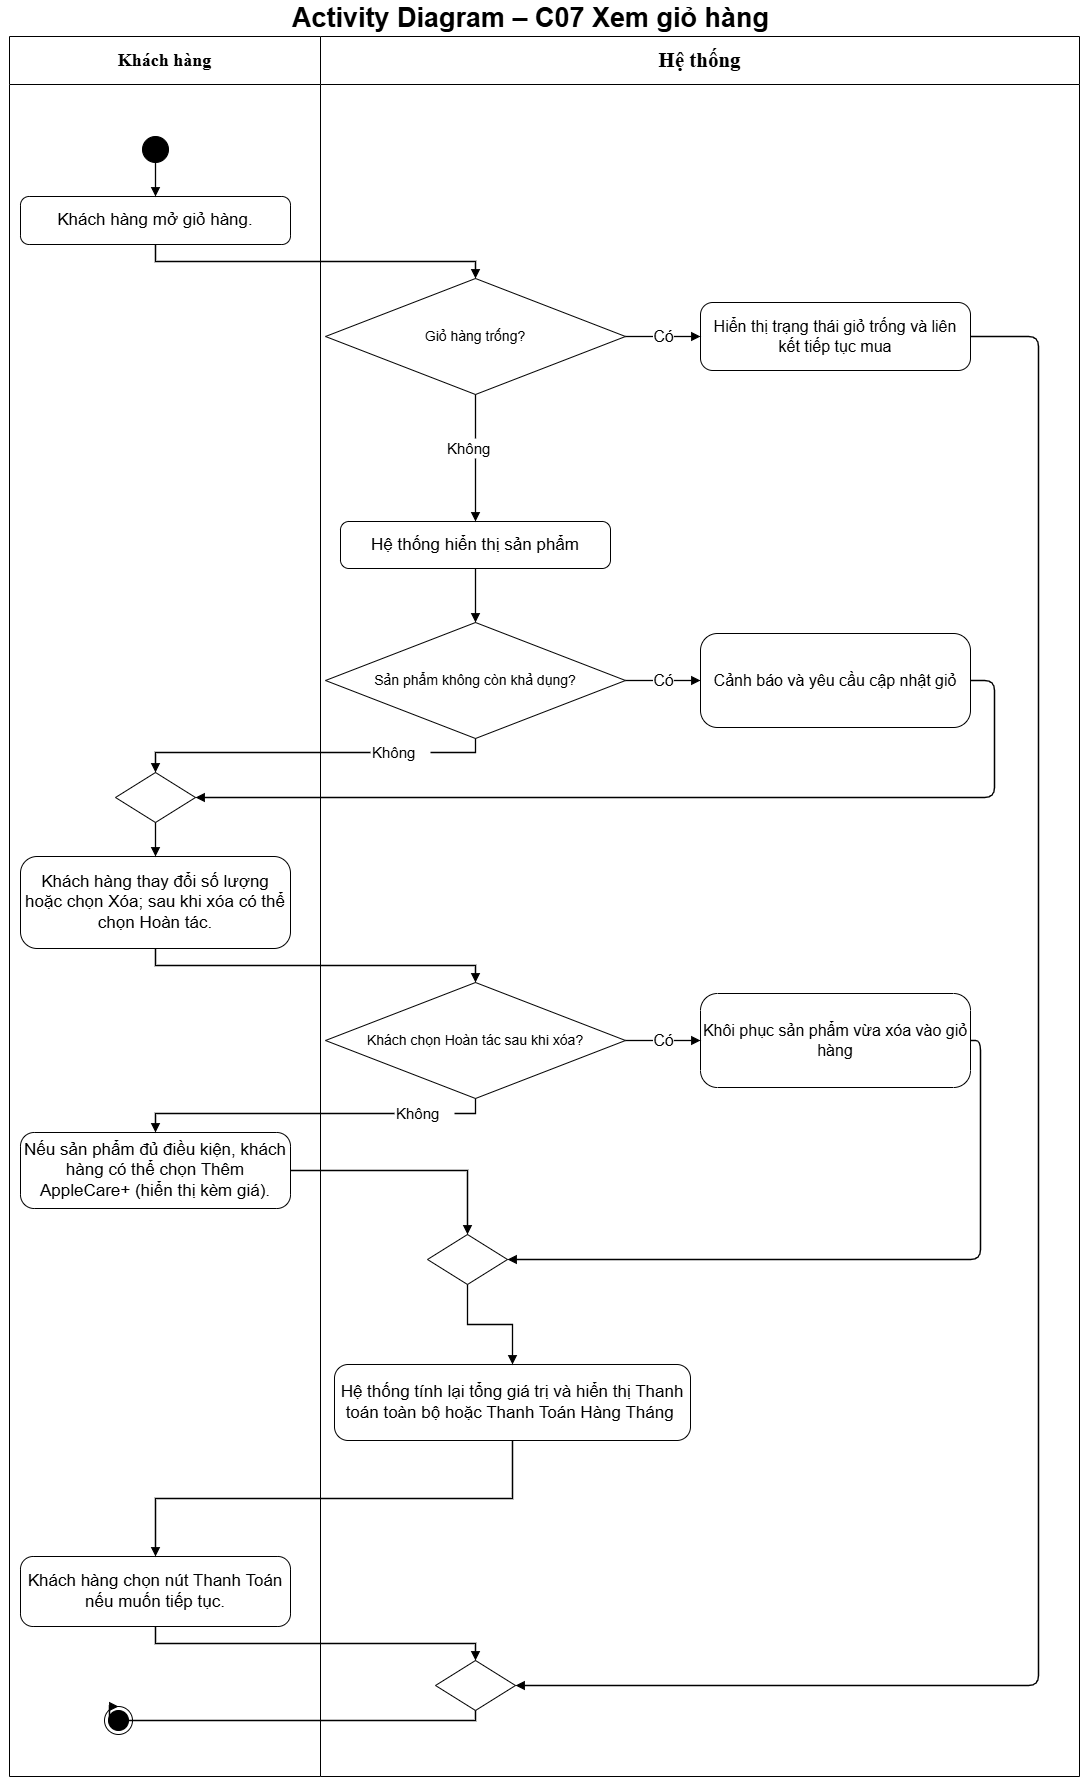

The diagram above was exported from draw.io. Its source (the exported page's mxGraphModel, read from the mxfile embedded in the PNG):
<mxGraphModel dx="1231" dy="867" grid="0" gridSize="10" guides="1" tooltips="1" connect="1" arrows="1" fold="1" page="1" pageScale="1" pageWidth="1100" pageHeight="1842" math="0" shadow="0">
  <root>
    <mxCell id="0" />
    <mxCell id="1" parent="0" />
    <mxCell id="c3" parent="1" style="swimlane;whiteSpace=wrap;html=1;fontSize=18;startSize=48;swimlaneFillColor=#ffffff;fontFamily=Helvetica;collapsible=0" value="&lt;b&gt;&lt;font face=&quot;Times New Roman&quot;&gt;Khách hàng&lt;/font&gt;&lt;/b&gt;" vertex="1">
      <mxGeometry height="1740" width="311" x="19" y="69" as="geometry" />
    </mxCell>
    <mxCell id="c41" parent="c3" style="ellipse;html=1;shape=endState;fillColor=#000000;strokeColor=#000000" value="" vertex="1">
      <mxGeometry height="28" width="28" x="95" y="1670" as="geometry" />
    </mxCell>
    <mxCell id="c4" parent="1" style="swimlane;whiteSpace=wrap;html=1;fontSize=18;startSize=48;swimlaneFillColor=#ffffff;fontFamily=Helvetica;collapsible=0" value="&lt;b&gt;&lt;font face=&quot;Times New Roman&quot; style=&quot;font-size: 21px;&quot;&gt;Hệ thống&lt;/font&gt;&lt;/b&gt;" vertex="1">
      <mxGeometry height="1740" width="759" x="330" y="69" as="geometry" />
    </mxCell>
    <mxCell id="c34" parent="c4" style="rounded=1;arcSize=18;whiteSpace=wrap;html=1;fontSize=17;fontFamily=Helvetica" value="Hệ thống tính lại tổng giá trị và hiển thị Thanh toán toàn bộ hoặc Thanh Toán Hàng Tháng&amp;nbsp;" vertex="1">
      <mxGeometry height="76" width="356" x="14" y="1328" as="geometry" />
    </mxCell>
    <mxCell id="c32" parent="c4" style="rhombus;html=1;" value="" vertex="1">
      <mxGeometry height="50" width="80" x="107" y="1198" as="geometry" />
    </mxCell>
    <mxCell id="c35" edge="1" parent="c4" source="c32" style="edgeStyle=orthogonalEdgeStyle;rounded=0;html=1;endArrow=block;endFill=1;strokeWidth=1.3;fontSize=16;labelBackgroundColor=#ffffff;exitX=0.5;exitY=1;entryX=0.5;entryY=0" target="c34" value="">
      <mxGeometry relative="1" as="geometry" />
    </mxCell>
    <mxCell id="c14" parent="c4" style="rounded=1;arcSize=18;whiteSpace=wrap;html=1;fontSize=17;fontFamily=Helvetica" value="Hệ thống hiển thị sản phẩm" vertex="1">
      <mxGeometry height="47" width="270" x="20" y="485" as="geometry" />
    </mxCell>
    <mxCell id="c5" parent="1" style="text;html=1;align=center;verticalAlign=middle;fontSize=25;fontStyle=1;fontFamily=Helvetica" value="&lt;font style=&quot;font-size: 27px;&quot;&gt;Activity Diagram – C07 Xem giỏ hàng&lt;/font&gt;" vertex="1">
      <mxGeometry height="36" width="1060" x="10" y="33" as="geometry" />
    </mxCell>
    <mxCell id="c6" parent="1" style="ellipse;fillColor=#000000;strokeColor=#000000;html=1" value="" vertex="1">
      <mxGeometry height="26" width="26" x="152" y="169" as="geometry" />
    </mxCell>
    <mxCell id="c7" parent="1" style="rounded=1;arcSize=18;whiteSpace=wrap;html=1;fontSize=17;fontFamily=Helvetica" value="Khách hàng mở giỏ hàng." vertex="1">
      <mxGeometry height="48" width="270" x="30" y="229" as="geometry" />
    </mxCell>
    <mxCell id="c8" edge="1" parent="1" source="c6" style="edgeStyle=orthogonalEdgeStyle;rounded=0;html=1;endArrow=block;endFill=1;strokeColor=#000000;strokeWidth=1.3;fontSize=16;labelBackgroundColor=#ffffff;exitX=0.5;exitY=1;entryX=0.5;entryY=0" target="c7" value="">
      <mxGeometry relative="1" as="geometry" />
    </mxCell>
    <mxCell id="c9" parent="1" style="rhombus;whiteSpace=wrap;html=1;fontSize=14;fontFamily=Helvetica" value="Giỏ hàng trống?" vertex="1">
      <mxGeometry height="116" width="300" x="335" y="311" as="geometry" />
    </mxCell>
    <mxCell id="c10" edge="1" parent="1" source="c7" style="edgeStyle=orthogonalEdgeStyle;rounded=0;html=1;endArrow=block;endFill=1;strokeWidth=1.3;fontSize=16;labelBackgroundColor=#ffffff;exitX=0.5;exitY=1;entryX=0.5;entryY=0" target="c9" value="">
      <mxGeometry relative="1" as="geometry" />
    </mxCell>
    <mxCell id="c11" parent="1" style="rounded=1;arcSize=18;whiteSpace=wrap;html=1;fontSize=16;fontFamily=Helvetica" value="Hiển thị trạng thái giỏ trống và liên kết tiếp tục mua" vertex="1">
      <mxGeometry height="68" width="270" x="710" y="335" as="geometry" />
    </mxCell>
    <mxCell id="c12" edge="1" parent="1" source="c9" style="edgeStyle=orthogonalEdgeStyle;rounded=0;html=1;endArrow=block;endFill=1;strokeWidth=1.3;fontSize=16;labelBackgroundColor=#ffffff;exitX=1;exitY=0.5;entryX=0;entryY=0.5" target="c11" value="Có">
      <mxGeometry relative="1" as="geometry" />
    </mxCell>
    <mxCell id="c15" edge="1" parent="1" source="c13" style="edgeStyle=orthogonalEdgeStyle;rounded=0;html=1;endArrow=block;endFill=1;strokeWidth=1.3;fontSize=16;labelBackgroundColor=#ffffff;entryX=0.5;entryY=0" target="c14" value="">
      <mxGeometry relative="1" as="geometry" />
    </mxCell>
    <mxCell id="c16" parent="1" style="rhombus;whiteSpace=wrap;html=1;fontSize=14;fontFamily=Helvetica" value="Sản phẩm không còn khả dụng?" vertex="1">
      <mxGeometry height="116" width="300" x="335" y="655" as="geometry" />
    </mxCell>
    <mxCell id="c17" edge="1" parent="1" source="c14" style="edgeStyle=orthogonalEdgeStyle;rounded=0;html=1;endArrow=block;endFill=1;strokeWidth=1.3;fontSize=16;labelBackgroundColor=#ffffff;exitX=0.5;exitY=1;entryX=0.5;entryY=0" target="c16" value="">
      <mxGeometry relative="1" as="geometry" />
    </mxCell>
    <mxCell id="c18" parent="1" style="rounded=1;arcSize=18;whiteSpace=wrap;html=1;fontSize=16;fontFamily=Helvetica" value="Cảnh báo và yêu cầu cập nhật giỏ" vertex="1">
      <mxGeometry height="94" width="270" x="710" y="666" as="geometry" />
    </mxCell>
    <mxCell id="c19" edge="1" parent="1" source="c16" style="edgeStyle=orthogonalEdgeStyle;rounded=0;html=1;endArrow=block;endFill=1;strokeWidth=1.3;fontSize=16;labelBackgroundColor=#ffffff;exitX=1;exitY=0.5;entryX=0;entryY=0.5" target="c18" value="Có">
      <mxGeometry relative="1" as="geometry" />
    </mxCell>
    <mxCell id="c21" parent="1" style="rhombus;html=1;" value="" vertex="1">
      <mxGeometry height="50" width="80" x="125" y="805" as="geometry" />
    </mxCell>
    <mxCell id="c22" edge="1" parent="1" source="c20" style="edgeStyle=orthogonalEdgeStyle;rounded=0;html=1;endArrow=block;endFill=1;strokeWidth=1.3;fontSize=16;labelBackgroundColor=#ffffff;entryX=0.5;entryY=0" target="c21" value="">
      <mxGeometry relative="1" as="geometry" />
    </mxCell>
    <mxCell id="c23" parent="1" style="rounded=1;arcSize=18;whiteSpace=wrap;html=1;fontSize=17;fontFamily=Helvetica" value="Khách hàng thay đổi số lượng hoặc chọn Xóa; sau khi xóa có thể chọn Hoàn tác." vertex="1">
      <mxGeometry height="92" width="270" x="30" y="889" as="geometry" />
    </mxCell>
    <mxCell id="c24" edge="1" parent="1" source="c21" style="edgeStyle=orthogonalEdgeStyle;rounded=0;html=1;endArrow=block;endFill=1;strokeWidth=1.3;fontSize=16;labelBackgroundColor=#ffffff;exitX=0.5;exitY=1;entryX=0.5;entryY=0" target="c23" value="">
      <mxGeometry relative="1" as="geometry" />
    </mxCell>
    <mxCell id="c25" parent="1" style="rhombus;whiteSpace=wrap;html=1;fontSize=14;fontFamily=Helvetica" value="Khách chọn Hoàn tác sau khi xóa?" vertex="1">
      <mxGeometry height="116" width="300" x="335" y="1015" as="geometry" />
    </mxCell>
    <mxCell id="c26" edge="1" parent="1" source="c23" style="edgeStyle=orthogonalEdgeStyle;rounded=0;html=1;endArrow=block;endFill=1;strokeWidth=1.3;fontSize=16;labelBackgroundColor=#ffffff;exitX=0.5;exitY=1;entryX=0.5;entryY=0" target="c25" value="">
      <mxGeometry relative="1" as="geometry" />
    </mxCell>
    <mxCell id="c27" parent="1" style="rounded=1;arcSize=18;whiteSpace=wrap;html=1;fontSize=16;fontFamily=Helvetica" value="Khôi phục sản phẩm vừa xóa vào giỏ hàng" vertex="1">
      <mxGeometry height="94" width="270" x="710" y="1026" as="geometry" />
    </mxCell>
    <mxCell id="c28" edge="1" parent="1" source="c25" style="edgeStyle=orthogonalEdgeStyle;rounded=0;html=1;endArrow=block;endFill=1;strokeWidth=1.3;fontSize=16;labelBackgroundColor=#ffffff;exitX=1;exitY=0.5;entryX=0;entryY=0.5" target="c27" value="Có">
      <mxGeometry relative="1" as="geometry" />
    </mxCell>
    <mxCell id="c30" parent="1" style="rounded=1;arcSize=18;whiteSpace=wrap;html=1;fontSize=17;fontFamily=Helvetica" value="Nếu sản phẩm đủ điều kiện, khách hàng có thể chọn Thêm AppleCare+ (hiển thị kèm giá)." vertex="1">
      <mxGeometry height="76" width="270" x="30" y="1165" as="geometry" />
    </mxCell>
    <mxCell id="c31" edge="1" parent="1" source="c29" style="edgeStyle=orthogonalEdgeStyle;rounded=0;html=1;endArrow=block;endFill=1;strokeWidth=1.3;fontSize=16;labelBackgroundColor=#ffffff;entryX=0.5;entryY=0" target="c30" value="">
      <mxGeometry relative="1" as="geometry" />
    </mxCell>
    <mxCell id="c33" edge="1" parent="1" source="c30" style="edgeStyle=orthogonalEdgeStyle;rounded=0;html=1;endArrow=block;endFill=1;strokeWidth=1.3;fontSize=16;labelBackgroundColor=#ffffff;exitX=1;exitY=0.5;entryX=0.5;entryY=0;exitDx=0;exitDy=0;" target="c32" value="">
      <mxGeometry relative="1" as="geometry" />
    </mxCell>
    <mxCell id="c36" parent="1" style="rounded=1;arcSize=18;whiteSpace=wrap;html=1;fontSize=17;fontFamily=Helvetica" value="Khách hàng chọn nút Thanh Toán nếu muốn tiếp tục." vertex="1">
      <mxGeometry height="70" width="270" x="30" y="1589" as="geometry" />
    </mxCell>
    <mxCell id="c37" edge="1" parent="1" source="c34" style="edgeStyle=orthogonalEdgeStyle;rounded=0;html=1;endArrow=block;endFill=1;strokeWidth=1.3;fontSize=16;labelBackgroundColor=#ffffff;exitX=0.5;exitY=1;entryX=0.5;entryY=0" target="c36" value="">
      <mxGeometry relative="1" as="geometry" />
    </mxCell>
    <mxCell id="c38" parent="1" style="rhombus;html=1;" value="" vertex="1">
      <mxGeometry height="50" width="80" x="445" y="1693" as="geometry" />
    </mxCell>
    <mxCell id="c39" edge="1" parent="1" source="c36" style="edgeStyle=orthogonalEdgeStyle;rounded=0;html=1;endArrow=block;endFill=1;strokeWidth=1.3;fontSize=16;labelBackgroundColor=#ffffff;exitX=0.5;exitY=1;entryX=0.5;entryY=0" target="c38" value="">
      <mxGeometry relative="1" as="geometry" />
    </mxCell>
    <mxCell id="c40" edge="1" parent="1" source="c11" style="edgeStyle=none;html=1;endArrow=block;endFill=1;strokeWidth=1.3;exitX=1;exitY=0.5;entryX=1;entryY=0.5" target="c38" value="">
      <mxGeometry relative="1" as="geometry">
        <Array as="points">
          <mxPoint x="980" y="369" />
          <mxPoint x="1048" y="369" />
          <mxPoint x="1048" y="1718" />
          <mxPoint x="525" y="1718" />
        </Array>
      </mxGeometry>
    </mxCell>
    <mxCell id="c42" edge="1" parent="1" source="c38" style="edgeStyle=orthogonalEdgeStyle;rounded=0;html=1;endArrow=block;endFill=1;strokeColor=#000000;strokeWidth=1.3;fontSize=16;labelBackgroundColor=#ffffff;exitX=0.5;exitY=1;entryX=0.5;entryY=0" target="c41" value="">
      <mxGeometry relative="1" x="0.0513" as="geometry">
        <Array as="points">
          <mxPoint x="485" y="1753" />
          <mxPoint x="119" y="1753" />
        </Array>
      </mxGeometry>
    </mxCell>
    <mxCell id="c43" edge="1" parent="1" source="c18" style="edgeStyle=none;html=1;endArrow=block;endFill=1;strokeWidth=1.3;exitX=1;exitY=0.5;entryX=1;entryY=0.5" target="c21" value="">
      <mxGeometry relative="1" as="geometry">
        <Array as="points">
          <mxPoint x="980" y="713" />
          <mxPoint x="1004" y="713" />
          <mxPoint x="1004" y="830" />
          <mxPoint x="205" y="830" />
        </Array>
      </mxGeometry>
    </mxCell>
    <mxCell id="c44" edge="1" parent="1" source="c27" style="edgeStyle=orthogonalEdgeStyle;html=1;endArrow=block;endFill=1;strokeWidth=1.3;exitX=1;exitY=0.5;entryX=1;entryY=0.5" target="c32" value="">
      <mxGeometry relative="1" as="geometry" />
    </mxCell>
    <mxCell id="oBm5ivvYfew5Nwg2jwFp-1" edge="1" parent="1" source="c25" style="rounded=0;html=1;endArrow=none;endFill=0;strokeWidth=1.3;fontSize=16;labelBackgroundColor=#ffffff;exitX=0.5;exitY=1;edgeStyle=orthogonalEdgeStyle;entryX=1;entryY=0.5;entryDx=0;entryDy=0;" target="c29" value="">
      <mxGeometry relative="1" as="geometry">
        <mxPoint x="485" y="1131" as="sourcePoint" />
        <mxPoint x="165" y="1165" as="targetPoint" />
      </mxGeometry>
    </mxCell>
    <mxCell id="c29" parent="1" style="text;html=1;align=left;verticalAlign=middle;fontSize=15" value="Không" vertex="1">
      <mxGeometry height="20" width="60" x="404" y="1136" as="geometry" />
    </mxCell>
    <mxCell id="oBm5ivvYfew5Nwg2jwFp-3" edge="1" parent="1" source="c9" style="edgeStyle=orthogonalEdgeStyle;rounded=0;html=1;endArrow=none;endFill=0;strokeWidth=1.3;fontSize=16;labelBackgroundColor=#ffffff;exitX=0.5;exitY=1;" target="c13" value="">
      <mxGeometry relative="1" as="geometry">
        <mxPoint x="485" y="427" as="sourcePoint" />
        <mxPoint x="485" y="554" as="targetPoint" />
      </mxGeometry>
    </mxCell>
    <mxCell id="c13" parent="1" style="text;html=1;align=left;verticalAlign=middle;fontSize=15" value="Không" vertex="1">
      <mxGeometry height="20" width="60" x="455" y="471" as="geometry" />
    </mxCell>
    <mxCell id="oBm5ivvYfew5Nwg2jwFp-4" edge="1" parent="1" source="c16" style="edgeStyle=orthogonalEdgeStyle;rounded=0;html=1;endArrow=none;endFill=0;strokeWidth=1.3;fontSize=16;labelBackgroundColor=#ffffff;exitX=0.5;exitY=1;" target="c20" value="">
      <mxGeometry relative="1" x="0.011" as="geometry">
        <Array as="points">
          <mxPoint x="485" y="785" />
        </Array>
        <mxPoint x="485" y="771" as="sourcePoint" />
        <mxPoint x="165" y="805" as="targetPoint" />
      </mxGeometry>
    </mxCell>
    <mxCell id="c20" parent="1" style="text;html=1;align=left;verticalAlign=middle;fontSize=15" value="Không" vertex="1">
      <mxGeometry height="20" width="60" x="380" y="775" as="geometry" />
    </mxCell>
  </root>
</mxGraphModel>